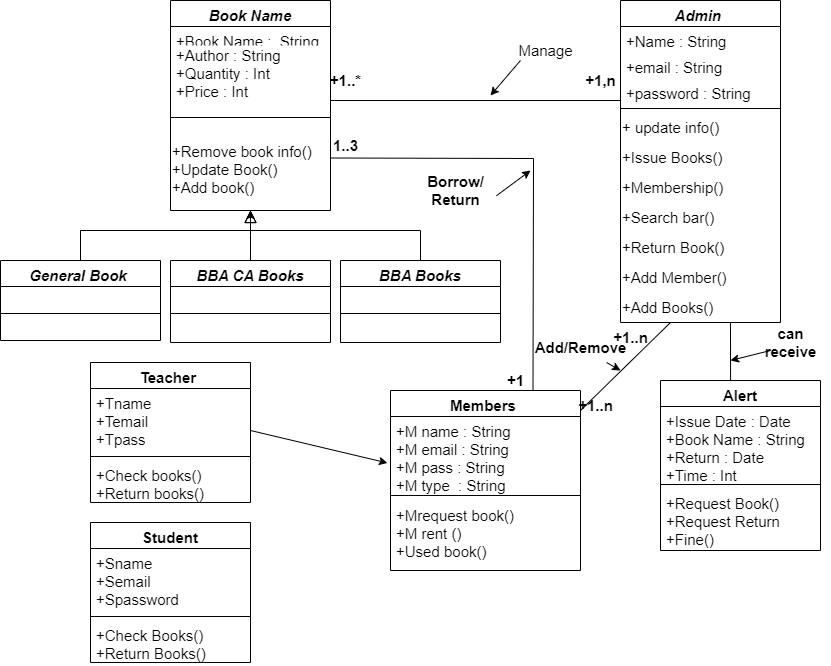

The diagram above was exported from draw.io. Its source (the exported page's mxGraphModel, read from the mxfile embedded in the PNG):
<mxGraphModel dx="2557" dy="855" grid="1" gridSize="10" guides="1" tooltips="1" connect="1" arrows="1" fold="1" page="1" pageScale="1" pageWidth="827" pageHeight="1169" math="0" shadow="0">
  <root>
    <mxCell id="WIyWlLk6GJQsqaUBKTNV-0" />
    <mxCell id="WIyWlLk6GJQsqaUBKTNV-1" parent="WIyWlLk6GJQsqaUBKTNV-0" />
    <mxCell id="zkfFHV4jXpPFQw0GAbJ--0" value="Book Name" style="swimlane;fontStyle=3;align=center;verticalAlign=top;childLayout=stackLayout;horizontal=1;startSize=26;horizontalStack=0;resizeParent=1;resizeLast=0;collapsible=1;marginBottom=0;rounded=0;shadow=0;strokeWidth=1;fontSize=15;" parent="WIyWlLk6GJQsqaUBKTNV-1" vertex="1">
      <mxGeometry x="-210" y="20" width="160" height="210" as="geometry">
        <mxRectangle x="230" y="140" width="160" height="26" as="alternateBounds" />
      </mxGeometry>
    </mxCell>
    <mxCell id="zkfFHV4jXpPFQw0GAbJ--1" value="+Book Name :  String" style="text;align=left;verticalAlign=top;spacingLeft=4;spacingRight=4;overflow=hidden;rotatable=0;points=[[0,0.5],[1,0.5]];portConstraint=eastwest;fontSize=15;" parent="zkfFHV4jXpPFQw0GAbJ--0" vertex="1">
      <mxGeometry y="26" width="160" height="14" as="geometry" />
    </mxCell>
    <mxCell id="zkfFHV4jXpPFQw0GAbJ--2" value="+Author : String&#10;+Quantity : Int&#10;+Price : Int" style="text;align=left;verticalAlign=top;spacingLeft=4;spacingRight=4;overflow=hidden;rotatable=0;points=[[0,0.5],[1,0.5]];portConstraint=eastwest;rounded=0;shadow=0;html=0;fontSize=15;" parent="zkfFHV4jXpPFQw0GAbJ--0" vertex="1">
      <mxGeometry y="40" width="160" height="60" as="geometry" />
    </mxCell>
    <mxCell id="zkfFHV4jXpPFQw0GAbJ--4" value="" style="line;html=1;strokeWidth=1;align=left;verticalAlign=middle;spacingTop=-1;spacingLeft=3;spacingRight=3;rotatable=0;labelPosition=right;points=[];portConstraint=eastwest;fontSize=15;" parent="zkfFHV4jXpPFQw0GAbJ--0" vertex="1">
      <mxGeometry y="100" width="160" height="34" as="geometry" />
    </mxCell>
    <mxCell id="x-V2o-peLrfT7_YW3l1E-18" value="&lt;font style=&quot;font-size: 15px;&quot;&gt;+Remove book info()&lt;br style=&quot;font-size: 15px;&quot;&gt;+Update Book()&lt;br style=&quot;font-size: 15px;&quot;&gt;+Add book()&lt;br style=&quot;font-size: 15px;&quot;&gt;&lt;/font&gt;" style="text;html=1;align=left;verticalAlign=middle;resizable=0;points=[];autosize=1;strokeColor=none;fillColor=none;fontSize=15;" parent="zkfFHV4jXpPFQw0GAbJ--0" vertex="1">
      <mxGeometry y="134" width="160" height="70" as="geometry" />
    </mxCell>
    <mxCell id="zkfFHV4jXpPFQw0GAbJ--6" value="BBA CA Books" style="swimlane;fontStyle=3;align=center;verticalAlign=top;childLayout=stackLayout;horizontal=1;startSize=26;horizontalStack=0;resizeParent=1;resizeLast=0;collapsible=1;marginBottom=0;rounded=0;shadow=0;strokeWidth=1;fontSize=15;" parent="WIyWlLk6GJQsqaUBKTNV-1" vertex="1">
      <mxGeometry x="-210" y="280" width="160" height="82" as="geometry">
        <mxRectangle x="130" y="380" width="160" height="26" as="alternateBounds" />
      </mxGeometry>
    </mxCell>
    <mxCell id="zkfFHV4jXpPFQw0GAbJ--9" value="" style="line;html=1;strokeWidth=1;align=left;verticalAlign=middle;spacingTop=-1;spacingLeft=3;spacingRight=3;rotatable=0;labelPosition=right;points=[];portConstraint=eastwest;fontSize=15;" parent="zkfFHV4jXpPFQw0GAbJ--6" vertex="1">
      <mxGeometry y="26" width="160" height="54" as="geometry" />
    </mxCell>
    <mxCell id="zkfFHV4jXpPFQw0GAbJ--12" value="" style="endArrow=block;endSize=10;endFill=0;shadow=0;strokeWidth=1;rounded=0;edgeStyle=elbowEdgeStyle;elbow=vertical;fontSize=15;" parent="WIyWlLk6GJQsqaUBKTNV-1" source="zkfFHV4jXpPFQw0GAbJ--6" target="zkfFHV4jXpPFQw0GAbJ--0" edge="1">
      <mxGeometry width="160" relative="1" as="geometry">
        <mxPoint x="200" y="203" as="sourcePoint" />
        <mxPoint x="200" y="203" as="targetPoint" />
      </mxGeometry>
    </mxCell>
    <mxCell id="zkfFHV4jXpPFQw0GAbJ--13" value="BBA Books" style="swimlane;fontStyle=3;align=center;verticalAlign=top;childLayout=stackLayout;horizontal=1;startSize=26;horizontalStack=0;resizeParent=1;resizeLast=0;collapsible=1;marginBottom=0;rounded=0;shadow=0;strokeWidth=1;fontSize=15;" parent="WIyWlLk6GJQsqaUBKTNV-1" vertex="1">
      <mxGeometry x="-40" y="280" width="160" height="82" as="geometry">
        <mxRectangle x="340" y="380" width="170" height="26" as="alternateBounds" />
      </mxGeometry>
    </mxCell>
    <mxCell id="zkfFHV4jXpPFQw0GAbJ--15" value="" style="line;html=1;strokeWidth=1;align=left;verticalAlign=middle;spacingTop=-1;spacingLeft=3;spacingRight=3;rotatable=0;labelPosition=right;points=[];portConstraint=eastwest;fontSize=15;" parent="zkfFHV4jXpPFQw0GAbJ--13" vertex="1">
      <mxGeometry y="26" width="160" height="54" as="geometry" />
    </mxCell>
    <mxCell id="zkfFHV4jXpPFQw0GAbJ--16" value="" style="endArrow=block;endSize=10;endFill=0;shadow=0;strokeWidth=1;rounded=0;edgeStyle=elbowEdgeStyle;elbow=vertical;fontSize=15;" parent="WIyWlLk6GJQsqaUBKTNV-1" source="zkfFHV4jXpPFQw0GAbJ--13" target="zkfFHV4jXpPFQw0GAbJ--0" edge="1">
      <mxGeometry width="160" relative="1" as="geometry">
        <mxPoint x="210" y="373" as="sourcePoint" />
        <mxPoint x="310" y="271" as="targetPoint" />
        <Array as="points">
          <mxPoint x="-130" y="250" />
          <mxPoint x="-130" y="260" />
          <mxPoint x="-50" y="270" />
        </Array>
      </mxGeometry>
    </mxCell>
    <mxCell id="zkfFHV4jXpPFQw0GAbJ--17" value="Admin " style="swimlane;fontStyle=3;align=center;verticalAlign=top;childLayout=stackLayout;horizontal=1;startSize=26;horizontalStack=0;resizeParent=1;resizeLast=0;collapsible=1;marginBottom=0;rounded=0;shadow=0;strokeWidth=1;fontSize=15;" parent="WIyWlLk6GJQsqaUBKTNV-1" vertex="1">
      <mxGeometry x="240" y="20" width="160" height="322" as="geometry">
        <mxRectangle x="550" y="140" width="160" height="26" as="alternateBounds" />
      </mxGeometry>
    </mxCell>
    <mxCell id="zkfFHV4jXpPFQw0GAbJ--18" value="+Name : String " style="text;align=left;verticalAlign=top;spacingLeft=4;spacingRight=4;overflow=hidden;rotatable=0;points=[[0,0.5],[1,0.5]];portConstraint=eastwest;fontSize=15;" parent="zkfFHV4jXpPFQw0GAbJ--17" vertex="1">
      <mxGeometry y="26" width="160" height="26" as="geometry" />
    </mxCell>
    <mxCell id="zkfFHV4jXpPFQw0GAbJ--19" value="+email : String" style="text;align=left;verticalAlign=top;spacingLeft=4;spacingRight=4;overflow=hidden;rotatable=0;points=[[0,0.5],[1,0.5]];portConstraint=eastwest;rounded=0;shadow=0;html=0;fontSize=15;" parent="zkfFHV4jXpPFQw0GAbJ--17" vertex="1">
      <mxGeometry y="52" width="160" height="26" as="geometry" />
    </mxCell>
    <mxCell id="zkfFHV4jXpPFQw0GAbJ--20" value="+password : String" style="text;align=left;verticalAlign=top;spacingLeft=4;spacingRight=4;overflow=hidden;rotatable=0;points=[[0,0.5],[1,0.5]];portConstraint=eastwest;rounded=0;shadow=0;html=0;fontSize=15;" parent="zkfFHV4jXpPFQw0GAbJ--17" vertex="1">
      <mxGeometry y="78" width="160" height="26" as="geometry" />
    </mxCell>
    <mxCell id="zkfFHV4jXpPFQw0GAbJ--23" value="" style="line;html=1;strokeWidth=1;align=left;verticalAlign=middle;spacingTop=-1;spacingLeft=3;spacingRight=3;rotatable=0;labelPosition=right;points=[];portConstraint=eastwest;fontSize=15;" parent="zkfFHV4jXpPFQw0GAbJ--17" vertex="1">
      <mxGeometry y="104" width="160" height="8" as="geometry" />
    </mxCell>
    <mxCell id="nnQEFWs5z5bZao5Nm_fD-35" value="+ update info()" style="text;html=1;align=left;verticalAlign=middle;resizable=0;points=[];autosize=1;strokeColor=none;fillColor=none;fontSize=15;" parent="zkfFHV4jXpPFQw0GAbJ--17" vertex="1">
      <mxGeometry y="112" width="160" height="30" as="geometry" />
    </mxCell>
    <mxCell id="nnQEFWs5z5bZao5Nm_fD-38" value="+Issue Books()" style="text;html=1;align=left;verticalAlign=middle;resizable=0;points=[];autosize=1;strokeColor=none;fillColor=none;fontSize=15;" parent="zkfFHV4jXpPFQw0GAbJ--17" vertex="1">
      <mxGeometry y="142" width="160" height="30" as="geometry" />
    </mxCell>
    <mxCell id="nnQEFWs5z5bZao5Nm_fD-39" value="+Membership()" style="text;html=1;align=left;verticalAlign=middle;resizable=0;points=[];autosize=1;strokeColor=none;fillColor=none;fontSize=15;" parent="zkfFHV4jXpPFQw0GAbJ--17" vertex="1">
      <mxGeometry y="172" width="160" height="30" as="geometry" />
    </mxCell>
    <mxCell id="IA8MRG7EC9RFBKcnrRvI-0" value="+Search bar()" style="text;html=1;align=left;verticalAlign=middle;resizable=0;points=[];autosize=1;strokeColor=none;fillColor=none;fontSize=15;" parent="zkfFHV4jXpPFQw0GAbJ--17" vertex="1">
      <mxGeometry y="202" width="160" height="30" as="geometry" />
    </mxCell>
    <mxCell id="IA8MRG7EC9RFBKcnrRvI-1" value="+Return Book()" style="text;html=1;align=left;verticalAlign=middle;resizable=0;points=[];autosize=1;strokeColor=none;fillColor=none;fontSize=15;" parent="zkfFHV4jXpPFQw0GAbJ--17" vertex="1">
      <mxGeometry y="232" width="160" height="30" as="geometry" />
    </mxCell>
    <mxCell id="IA8MRG7EC9RFBKcnrRvI-2" value="+Add Member()" style="text;html=1;align=left;verticalAlign=middle;resizable=0;points=[];autosize=1;strokeColor=none;fillColor=none;fontSize=15;" parent="zkfFHV4jXpPFQw0GAbJ--17" vertex="1">
      <mxGeometry y="262" width="160" height="30" as="geometry" />
    </mxCell>
    <mxCell id="IA8MRG7EC9RFBKcnrRvI-3" value="+Add Books()" style="text;html=1;align=left;verticalAlign=middle;resizable=0;points=[];autosize=1;strokeColor=none;fillColor=none;fontSize=15;" parent="zkfFHV4jXpPFQw0GAbJ--17" vertex="1">
      <mxGeometry y="292" width="160" height="30" as="geometry" />
    </mxCell>
    <mxCell id="nnQEFWs5z5bZao5Nm_fD-33" style="edgeStyle=orthogonalEdgeStyle;rounded=0;orthogonalLoop=1;jettySize=auto;html=1;fontSize=15;entryX=0.5;entryY=1;entryDx=0;entryDy=0;" parent="WIyWlLk6GJQsqaUBKTNV-1" source="nnQEFWs5z5bZao5Nm_fD-24" target="zkfFHV4jXpPFQw0GAbJ--0" edge="1">
      <mxGeometry relative="1" as="geometry">
        <mxPoint x="-130" y="220" as="targetPoint" />
        <Array as="points">
          <mxPoint x="-300" y="250" />
          <mxPoint x="-130" y="250" />
        </Array>
      </mxGeometry>
    </mxCell>
    <mxCell id="nnQEFWs5z5bZao5Nm_fD-24" value="General Book " style="swimlane;fontStyle=3;align=center;verticalAlign=top;childLayout=stackLayout;horizontal=1;startSize=26;horizontalStack=0;resizeParent=1;resizeParentMax=0;resizeLast=0;collapsible=1;marginBottom=0;fontSize=15;fillColor=none;" parent="WIyWlLk6GJQsqaUBKTNV-1" vertex="1">
      <mxGeometry x="-380" y="280" width="160" height="80" as="geometry" />
    </mxCell>
    <mxCell id="nnQEFWs5z5bZao5Nm_fD-26" value="" style="line;strokeWidth=1;fillColor=none;align=left;verticalAlign=middle;spacingTop=-1;spacingLeft=3;spacingRight=3;rotatable=0;labelPosition=right;points=[];portConstraint=eastwest;fontSize=15;" parent="nnQEFWs5z5bZao5Nm_fD-24" vertex="1">
      <mxGeometry y="26" width="160" height="54" as="geometry" />
    </mxCell>
    <mxCell id="IA8MRG7EC9RFBKcnrRvI-5" style="edgeStyle=none;rounded=0;orthogonalLoop=1;jettySize=auto;html=1;sketch=0;endArrow=none;endFill=0;fontSize=15;" parent="WIyWlLk6GJQsqaUBKTNV-1" edge="1">
      <mxGeometry relative="1" as="geometry">
        <mxPoint x="-50" y="120" as="sourcePoint" />
        <mxPoint x="240" y="120" as="targetPoint" />
        <Array as="points" />
      </mxGeometry>
    </mxCell>
    <mxCell id="IA8MRG7EC9RFBKcnrRvI-7" value="&lt;b style=&quot;font-size: 15px;&quot;&gt;+1..*&lt;/b&gt;" style="text;html=1;align=center;verticalAlign=middle;resizable=0;points=[];autosize=1;strokeColor=none;fillColor=none;fontSize=15;" parent="WIyWlLk6GJQsqaUBKTNV-1" vertex="1">
      <mxGeometry x="-60" y="85" width="50" height="30" as="geometry" />
    </mxCell>
    <mxCell id="IA8MRG7EC9RFBKcnrRvI-8" value="Manage" style="text;html=1;align=center;verticalAlign=middle;resizable=0;points=[];autosize=1;strokeColor=none;fillColor=none;fontSize=15;" parent="WIyWlLk6GJQsqaUBKTNV-1" vertex="1">
      <mxGeometry x="125" y="55" width="80" height="30" as="geometry" />
    </mxCell>
    <mxCell id="IA8MRG7EC9RFBKcnrRvI-10" value="" style="endArrow=classic;html=1;rounded=0;fontSize=15;" parent="WIyWlLk6GJQsqaUBKTNV-1" edge="1">
      <mxGeometry width="50" height="50" relative="1" as="geometry">
        <mxPoint x="140" y="80" as="sourcePoint" />
        <mxPoint x="110" y="115" as="targetPoint" />
      </mxGeometry>
    </mxCell>
    <mxCell id="IA8MRG7EC9RFBKcnrRvI-11" value="&lt;b style=&quot;font-size: 15px;&quot;&gt;+1,n&lt;/b&gt;" style="text;html=1;align=center;verticalAlign=middle;resizable=0;points=[];autosize=1;strokeColor=none;fillColor=none;fontSize=15;" parent="WIyWlLk6GJQsqaUBKTNV-1" vertex="1">
      <mxGeometry x="195" y="85" width="50" height="30" as="geometry" />
    </mxCell>
    <mxCell id="IA8MRG7EC9RFBKcnrRvI-12" value="Alert" style="swimlane;fontStyle=1;align=center;verticalAlign=top;childLayout=stackLayout;horizontal=1;startSize=26;horizontalStack=0;resizeParent=1;resizeParentMax=0;resizeLast=0;collapsible=1;marginBottom=0;fontSize=15;" parent="WIyWlLk6GJQsqaUBKTNV-1" vertex="1">
      <mxGeometry x="280" y="400" width="160" height="170" as="geometry" />
    </mxCell>
    <mxCell id="IA8MRG7EC9RFBKcnrRvI-13" value="+Issue Date : Date&#10;+Book Name : String&#10;+Return : Date&#10;+Time : Int" style="text;strokeColor=none;fillColor=none;align=left;verticalAlign=top;spacingLeft=4;spacingRight=4;overflow=hidden;rotatable=0;points=[[0,0.5],[1,0.5]];portConstraint=eastwest;fontSize=15;" parent="IA8MRG7EC9RFBKcnrRvI-12" vertex="1">
      <mxGeometry y="26" width="160" height="74" as="geometry" />
    </mxCell>
    <mxCell id="IA8MRG7EC9RFBKcnrRvI-14" value="" style="line;strokeWidth=1;fillColor=none;align=left;verticalAlign=middle;spacingTop=-1;spacingLeft=3;spacingRight=3;rotatable=0;labelPosition=right;points=[];portConstraint=eastwest;strokeColor=inherit;fontSize=15;" parent="IA8MRG7EC9RFBKcnrRvI-12" vertex="1">
      <mxGeometry y="100" width="160" height="8" as="geometry" />
    </mxCell>
    <mxCell id="IA8MRG7EC9RFBKcnrRvI-15" value="+Request Book()&#10;+Request Return&#10;+Fine()" style="text;strokeColor=none;fillColor=none;align=left;verticalAlign=top;spacingLeft=4;spacingRight=4;overflow=hidden;rotatable=0;points=[[0,0.5],[1,0.5]];portConstraint=eastwest;fontSize=15;" parent="IA8MRG7EC9RFBKcnrRvI-12" vertex="1">
      <mxGeometry y="108" width="160" height="62" as="geometry" />
    </mxCell>
    <mxCell id="x-V2o-peLrfT7_YW3l1E-0" value="" style="endArrow=none;html=1;rounded=0;fontSize=15;exitX=0.438;exitY=0;exitDx=0;exitDy=0;exitPerimeter=0;" parent="WIyWlLk6GJQsqaUBKTNV-1" source="IA8MRG7EC9RFBKcnrRvI-12" edge="1">
      <mxGeometry width="50" height="50" relative="1" as="geometry">
        <mxPoint x="300" y="392" as="sourcePoint" />
        <mxPoint x="350" y="342" as="targetPoint" />
      </mxGeometry>
    </mxCell>
    <mxCell id="x-V2o-peLrfT7_YW3l1E-1" value="" style="endArrow=classic;html=1;rounded=0;fontSize=15;" parent="WIyWlLk6GJQsqaUBKTNV-1" edge="1">
      <mxGeometry width="50" height="50" relative="1" as="geometry">
        <mxPoint x="390" y="370" as="sourcePoint" />
        <mxPoint x="350" y="380" as="targetPoint" />
      </mxGeometry>
    </mxCell>
    <mxCell id="x-V2o-peLrfT7_YW3l1E-2" value="&lt;font style=&quot;font-size: 15px;&quot;&gt;&lt;b style=&quot;font-size: 15px;&quot;&gt;can&lt;br style=&quot;font-size: 15px;&quot;&gt;receive&lt;/b&gt;&lt;/font&gt;" style="text;html=1;align=center;verticalAlign=middle;resizable=0;points=[];autosize=1;strokeColor=none;fillColor=none;fontSize=15;" parent="WIyWlLk6GJQsqaUBKTNV-1" vertex="1">
      <mxGeometry x="370" y="337" width="80" height="50" as="geometry" />
    </mxCell>
    <mxCell id="x-V2o-peLrfT7_YW3l1E-3" value="Members " style="swimlane;fontStyle=1;align=center;verticalAlign=top;childLayout=stackLayout;horizontal=1;startSize=26;horizontalStack=0;resizeParent=1;resizeParentMax=0;resizeLast=0;collapsible=1;marginBottom=0;fontSize=15;" parent="WIyWlLk6GJQsqaUBKTNV-1" vertex="1">
      <mxGeometry x="10" y="410" width="190" height="180" as="geometry" />
    </mxCell>
    <mxCell id="x-V2o-peLrfT7_YW3l1E-4" value="+M name : String&#10;+M email : String&#10;+M pass : String&#10;+M type  : String" style="text;strokeColor=none;fillColor=none;align=left;verticalAlign=top;spacingLeft=4;spacingRight=4;overflow=hidden;rotatable=0;points=[[0,0.5],[1,0.5]];portConstraint=eastwest;fontSize=15;" parent="x-V2o-peLrfT7_YW3l1E-3" vertex="1">
      <mxGeometry y="26" width="190" height="74" as="geometry" />
    </mxCell>
    <mxCell id="x-V2o-peLrfT7_YW3l1E-5" value="" style="line;strokeWidth=1;fillColor=none;align=left;verticalAlign=middle;spacingTop=-1;spacingLeft=3;spacingRight=3;rotatable=0;labelPosition=right;points=[];portConstraint=eastwest;strokeColor=inherit;fontSize=15;" parent="x-V2o-peLrfT7_YW3l1E-3" vertex="1">
      <mxGeometry y="100" width="190" height="10" as="geometry" />
    </mxCell>
    <mxCell id="x-V2o-peLrfT7_YW3l1E-6" value="+Mrequest book()&#10;+M rent ()&#10;+Used book()" style="text;strokeColor=none;fillColor=none;align=left;verticalAlign=top;spacingLeft=4;spacingRight=4;overflow=hidden;rotatable=0;points=[[0,0.5],[1,0.5]];portConstraint=eastwest;fontSize=15;" parent="x-V2o-peLrfT7_YW3l1E-3" vertex="1">
      <mxGeometry y="110" width="190" height="70" as="geometry" />
    </mxCell>
    <mxCell id="x-V2o-peLrfT7_YW3l1E-8" value="" style="endArrow=none;html=1;rounded=0;fontSize=15;exitX=1;exitY=0.111;exitDx=0;exitDy=0;exitPerimeter=0;" parent="WIyWlLk6GJQsqaUBKTNV-1" source="x-V2o-peLrfT7_YW3l1E-3" edge="1">
      <mxGeometry width="50" height="50" relative="1" as="geometry">
        <mxPoint x="240" y="392" as="sourcePoint" />
        <mxPoint x="290" y="342" as="targetPoint" />
      </mxGeometry>
    </mxCell>
    <mxCell id="x-V2o-peLrfT7_YW3l1E-9" value="&lt;b style=&quot;font-size: 15px;&quot;&gt;+1..n&lt;/b&gt;" style="text;html=1;align=center;verticalAlign=middle;resizable=0;points=[];autosize=1;strokeColor=none;fillColor=none;fontSize=15;" parent="WIyWlLk6GJQsqaUBKTNV-1" vertex="1">
      <mxGeometry x="220" y="342" width="60" height="30" as="geometry" />
    </mxCell>
    <mxCell id="x-V2o-peLrfT7_YW3l1E-11" value="&lt;b style=&quot;font-size: 15px;&quot;&gt;+1..n&lt;/b&gt;" style="text;html=1;align=center;verticalAlign=middle;resizable=0;points=[];autosize=1;strokeColor=none;fillColor=none;fontSize=15;" parent="WIyWlLk6GJQsqaUBKTNV-1" vertex="1">
      <mxGeometry x="185" y="410" width="60" height="30" as="geometry" />
    </mxCell>
    <mxCell id="x-V2o-peLrfT7_YW3l1E-13" value="" style="endArrow=none;html=1;rounded=0;fontSize=15;entryX=1;entryY=0.75;entryDx=0;entryDy=0;exitX=0.75;exitY=0;exitDx=0;exitDy=0;" parent="WIyWlLk6GJQsqaUBKTNV-1" source="x-V2o-peLrfT7_YW3l1E-3" target="zkfFHV4jXpPFQw0GAbJ--0" edge="1">
      <mxGeometry width="50" height="50" relative="1" as="geometry">
        <mxPoint x="40" y="340" as="sourcePoint" />
        <mxPoint x="90" y="290" as="targetPoint" />
        <Array as="points">
          <mxPoint x="153" y="178" />
        </Array>
      </mxGeometry>
    </mxCell>
    <mxCell id="x-V2o-peLrfT7_YW3l1E-14" value="&lt;font style=&quot;font-size: 15px;&quot;&gt;&lt;b style=&quot;font-size: 15px;&quot;&gt;Add/Remove&lt;/b&gt;&lt;/font&gt;" style="text;html=1;align=center;verticalAlign=middle;resizable=0;points=[];autosize=1;strokeColor=none;fillColor=none;fontSize=15;" parent="WIyWlLk6GJQsqaUBKTNV-1" vertex="1">
      <mxGeometry x="140" y="352" width="120" height="30" as="geometry" />
    </mxCell>
    <mxCell id="x-V2o-peLrfT7_YW3l1E-15" value="" style="endArrow=classic;html=1;rounded=0;fontSize=15;" parent="WIyWlLk6GJQsqaUBKTNV-1" source="x-V2o-peLrfT7_YW3l1E-14" edge="1">
      <mxGeometry width="50" height="50" relative="1" as="geometry">
        <mxPoint x="195" y="402" as="sourcePoint" />
        <mxPoint x="240" y="390" as="targetPoint" />
      </mxGeometry>
    </mxCell>
    <mxCell id="x-V2o-peLrfT7_YW3l1E-16" value="&lt;b style=&quot;font-size: 15px;&quot;&gt;Borrow/&lt;br style=&quot;font-size: 15px;&quot;&gt;Return&lt;/b&gt;" style="text;html=1;align=center;verticalAlign=middle;resizable=0;points=[];autosize=1;strokeColor=none;fillColor=none;fontSize=15;" parent="WIyWlLk6GJQsqaUBKTNV-1" vertex="1">
      <mxGeometry x="35" y="185" width="80" height="50" as="geometry" />
    </mxCell>
    <mxCell id="x-V2o-peLrfT7_YW3l1E-17" value="" style="endArrow=classic;html=1;rounded=0;fontSize=15;exitX=1.012;exitY=0.605;exitDx=0;exitDy=0;exitPerimeter=0;" parent="WIyWlLk6GJQsqaUBKTNV-1" source="x-V2o-peLrfT7_YW3l1E-16" edge="1">
      <mxGeometry width="50" height="50" relative="1" as="geometry">
        <mxPoint x="100" y="240" as="sourcePoint" />
        <mxPoint x="150" y="190" as="targetPoint" />
      </mxGeometry>
    </mxCell>
    <mxCell id="x-V2o-peLrfT7_YW3l1E-19" value="&lt;font style=&quot;font-size: 15px;&quot;&gt;&lt;b style=&quot;font-size: 15px;&quot;&gt;1..3&lt;/b&gt;&lt;/font&gt;" style="text;html=1;align=center;verticalAlign=middle;resizable=0;points=[];autosize=1;strokeColor=none;fillColor=none;fontSize=15;" parent="WIyWlLk6GJQsqaUBKTNV-1" vertex="1">
      <mxGeometry x="-60" y="150" width="50" height="30" as="geometry" />
    </mxCell>
    <mxCell id="x-V2o-peLrfT7_YW3l1E-20" value="&lt;b style=&quot;font-size: 15px;&quot;&gt;+1&lt;/b&gt;" style="text;html=1;align=center;verticalAlign=middle;resizable=0;points=[];autosize=1;strokeColor=none;fillColor=none;fontSize=15;" parent="WIyWlLk6GJQsqaUBKTNV-1" vertex="1">
      <mxGeometry x="115" y="385" width="40" height="30" as="geometry" />
    </mxCell>
    <mxCell id="x-V2o-peLrfT7_YW3l1E-21" value="Teacher " style="swimlane;fontStyle=1;align=center;verticalAlign=top;childLayout=stackLayout;horizontal=1;startSize=26;horizontalStack=0;resizeParent=1;resizeParentMax=0;resizeLast=0;collapsible=1;marginBottom=0;fontSize=15;" parent="WIyWlLk6GJQsqaUBKTNV-1" vertex="1">
      <mxGeometry x="-290" y="382" width="160" height="140" as="geometry" />
    </mxCell>
    <mxCell id="x-V2o-peLrfT7_YW3l1E-22" value="+Tname&#10;+Temail&#10;+Tpass" style="text;strokeColor=none;fillColor=none;align=left;verticalAlign=top;spacingLeft=4;spacingRight=4;overflow=hidden;rotatable=0;points=[[0,0.5],[1,0.5]];portConstraint=eastwest;fontSize=15;" parent="x-V2o-peLrfT7_YW3l1E-21" vertex="1">
      <mxGeometry y="26" width="160" height="64" as="geometry" />
    </mxCell>
    <mxCell id="x-V2o-peLrfT7_YW3l1E-23" value="" style="line;strokeWidth=1;fillColor=none;align=left;verticalAlign=middle;spacingTop=-1;spacingLeft=3;spacingRight=3;rotatable=0;labelPosition=right;points=[];portConstraint=eastwest;strokeColor=inherit;fontSize=15;" parent="x-V2o-peLrfT7_YW3l1E-21" vertex="1">
      <mxGeometry y="90" width="160" height="8" as="geometry" />
    </mxCell>
    <mxCell id="x-V2o-peLrfT7_YW3l1E-24" value="+Check books()&#10;+Return books()" style="text;strokeColor=none;fillColor=none;align=left;verticalAlign=top;spacingLeft=4;spacingRight=4;overflow=hidden;rotatable=0;points=[[0,0.5],[1,0.5]];portConstraint=eastwest;fontSize=15;" parent="x-V2o-peLrfT7_YW3l1E-21" vertex="1">
      <mxGeometry y="98" width="160" height="42" as="geometry" />
    </mxCell>
    <mxCell id="9TqH9eAU6fA2WlA5XC9w-0" value="" style="endArrow=classic;html=1;rounded=0;entryX=-0.016;entryY=0.628;entryDx=0;entryDy=0;entryPerimeter=0;fontSize=15;" parent="WIyWlLk6GJQsqaUBKTNV-1" target="x-V2o-peLrfT7_YW3l1E-4" edge="1">
      <mxGeometry width="50" height="50" relative="1" as="geometry">
        <mxPoint x="-130" y="450" as="sourcePoint" />
        <mxPoint x="-80" y="400" as="targetPoint" />
      </mxGeometry>
    </mxCell>
    <mxCell id="9TqH9eAU6fA2WlA5XC9w-5" value="Student" style="swimlane;fontStyle=1;align=center;verticalAlign=top;childLayout=stackLayout;horizontal=1;startSize=26;horizontalStack=0;resizeParent=1;resizeParentMax=0;resizeLast=0;collapsible=1;marginBottom=0;fontSize=15;" parent="WIyWlLk6GJQsqaUBKTNV-1" vertex="1">
      <mxGeometry x="-290" y="542" width="160" height="140" as="geometry" />
    </mxCell>
    <mxCell id="9TqH9eAU6fA2WlA5XC9w-6" value="+Sname&#10;+Semail&#10;+Spassword" style="text;strokeColor=none;fillColor=none;align=left;verticalAlign=top;spacingLeft=4;spacingRight=4;overflow=hidden;rotatable=0;points=[[0,0.5],[1,0.5]];portConstraint=eastwest;fontSize=15;" parent="9TqH9eAU6fA2WlA5XC9w-5" vertex="1">
      <mxGeometry y="26" width="160" height="64" as="geometry" />
    </mxCell>
    <mxCell id="9TqH9eAU6fA2WlA5XC9w-7" value="" style="line;strokeWidth=1;fillColor=none;align=left;verticalAlign=middle;spacingTop=-1;spacingLeft=3;spacingRight=3;rotatable=0;labelPosition=right;points=[];portConstraint=eastwest;strokeColor=inherit;fontSize=15;" parent="9TqH9eAU6fA2WlA5XC9w-5" vertex="1">
      <mxGeometry y="90" width="160" height="8" as="geometry" />
    </mxCell>
    <mxCell id="9TqH9eAU6fA2WlA5XC9w-8" value="+Check Books()&#10;+Return Books()" style="text;strokeColor=none;fillColor=none;align=left;verticalAlign=top;spacingLeft=4;spacingRight=4;overflow=hidden;rotatable=0;points=[[0,0.5],[1,0.5]];portConstraint=eastwest;fontSize=15;" parent="9TqH9eAU6fA2WlA5XC9w-5" vertex="1">
      <mxGeometry y="98" width="160" height="42" as="geometry" />
    </mxCell>
  </root>
</mxGraphModel>